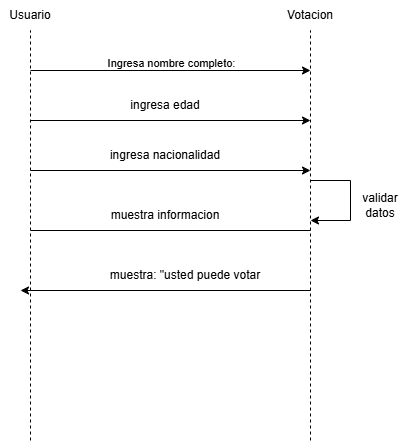

The diagram above was exported from draw.io. Its source (the exported page's mxGraphModel, read from the mxfile embedded in the PNG):
<mxGraphModel dx="1426" dy="785" grid="1" gridSize="10" guides="1" tooltips="1" connect="1" arrows="1" fold="1" page="1" pageScale="1" pageWidth="827" pageHeight="1169" background="#ffffff" math="0" shadow="0">
  <root>
    <mxCell id="0" />
    <mxCell id="1" parent="0" />
    <mxCell id="KVBIO5FQkJeJq8WA1_en-1" value="" style="endArrow=none;dashed=1;html=1;rounded=0;" edge="1" parent="1">
      <mxGeometry width="50" height="50" relative="1" as="geometry">
        <mxPoint x="240" y="570" as="sourcePoint" />
        <mxPoint x="240" y="160" as="targetPoint" />
      </mxGeometry>
    </mxCell>
    <mxCell id="KVBIO5FQkJeJq8WA1_en-2" value="" style="endArrow=none;dashed=1;html=1;rounded=0;" edge="1" parent="1">
      <mxGeometry width="50" height="50" relative="1" as="geometry">
        <mxPoint x="520" y="570" as="sourcePoint" />
        <mxPoint x="520" y="160" as="targetPoint" />
      </mxGeometry>
    </mxCell>
    <mxCell id="KVBIO5FQkJeJq8WA1_en-3" value="&lt;font style=&quot;vertical-align: inherit;&quot; dir=&quot;auto&quot;&gt;&lt;font style=&quot;vertical-align: inherit;&quot; dir=&quot;auto&quot;&gt;Usuario&lt;/font&gt;&lt;/font&gt;" style="text;html=1;whiteSpace=wrap;strokeColor=none;fillColor=none;align=center;verticalAlign=middle;rounded=0;" vertex="1" parent="1">
      <mxGeometry x="210" y="130" width="60" height="30" as="geometry" />
    </mxCell>
    <mxCell id="KVBIO5FQkJeJq8WA1_en-4" value="&lt;font style=&quot;vertical-align: inherit;&quot; dir=&quot;auto&quot;&gt;&lt;font style=&quot;vertical-align: inherit;&quot; dir=&quot;auto&quot;&gt;Votacion&lt;/font&gt;&lt;/font&gt;" style="text;html=1;whiteSpace=wrap;strokeColor=none;fillColor=none;align=center;verticalAlign=middle;rounded=0;" vertex="1" parent="1">
      <mxGeometry x="490" y="130" width="60" height="30" as="geometry" />
    </mxCell>
    <mxCell id="KVBIO5FQkJeJq8WA1_en-6" value="" style="endArrow=classic;html=1;rounded=0;" edge="1" parent="1">
      <mxGeometry width="50" height="50" relative="1" as="geometry">
        <mxPoint x="240" y="250" as="sourcePoint" />
        <mxPoint x="520" y="250" as="targetPoint" />
      </mxGeometry>
    </mxCell>
    <mxCell id="KVBIO5FQkJeJq8WA1_en-8" value="" style="endArrow=classic;html=1;rounded=0;" edge="1" parent="1">
      <mxGeometry width="50" height="50" relative="1" as="geometry">
        <mxPoint x="240" y="200" as="sourcePoint" />
        <mxPoint x="520" y="200" as="targetPoint" />
      </mxGeometry>
    </mxCell>
    <mxCell id="KVBIO5FQkJeJq8WA1_en-9" value="Ingresa nombre completo:" style="edgeLabel;html=1;align=center;verticalAlign=middle;resizable=0;points=[];" vertex="1" connectable="0" parent="KVBIO5FQkJeJq8WA1_en-8">
      <mxGeometry x="-0.1214" y="8" relative="1" as="geometry">
        <mxPoint x="17" as="offset" />
      </mxGeometry>
    </mxCell>
    <mxCell id="KVBIO5FQkJeJq8WA1_en-10" value="" style="endArrow=classic;html=1;rounded=0;" edge="1" parent="1">
      <mxGeometry width="50" height="50" relative="1" as="geometry">
        <mxPoint x="240" y="300" as="sourcePoint" />
        <mxPoint x="520" y="300" as="targetPoint" />
      </mxGeometry>
    </mxCell>
    <mxCell id="KVBIO5FQkJeJq8WA1_en-14" value="ingresa edad" style="text;html=1;whiteSpace=wrap;strokeColor=none;fillColor=none;align=center;verticalAlign=middle;rounded=0;" vertex="1" parent="1">
      <mxGeometry x="330" y="220" width="90" height="30" as="geometry" />
    </mxCell>
    <mxCell id="KVBIO5FQkJeJq8WA1_en-15" value="ingresa nacionalidad" style="text;html=1;whiteSpace=wrap;strokeColor=none;fillColor=none;align=center;verticalAlign=middle;rounded=0;" vertex="1" parent="1">
      <mxGeometry x="310" y="270" width="130" height="30" as="geometry" />
    </mxCell>
    <mxCell id="KVBIO5FQkJeJq8WA1_en-17" value="" style="endArrow=none;html=1;rounded=0;" edge="1" parent="1">
      <mxGeometry width="50" height="50" relative="1" as="geometry">
        <mxPoint x="240" y="360" as="sourcePoint" />
        <mxPoint x="520" y="360" as="targetPoint" />
      </mxGeometry>
    </mxCell>
    <mxCell id="KVBIO5FQkJeJq8WA1_en-18" value="muestra informacion" style="text;html=1;whiteSpace=wrap;strokeColor=none;fillColor=none;align=center;verticalAlign=middle;rounded=0;" vertex="1" parent="1">
      <mxGeometry x="310" y="330" width="130" height="30" as="geometry" />
    </mxCell>
    <mxCell id="KVBIO5FQkJeJq8WA1_en-19" value="" style="endArrow=classic;html=1;rounded=0;" edge="1" parent="1">
      <mxGeometry width="50" height="50" relative="1" as="geometry">
        <mxPoint x="520" y="420" as="sourcePoint" />
        <mxPoint x="230" y="420" as="targetPoint" />
      </mxGeometry>
    </mxCell>
    <mxCell id="KVBIO5FQkJeJq8WA1_en-20" value="muestra: &quot;usted puede votar" style="text;html=1;whiteSpace=wrap;strokeColor=none;fillColor=none;align=center;verticalAlign=middle;rounded=0;" vertex="1" parent="1">
      <mxGeometry x="310" y="390" width="170" height="30" as="geometry" />
    </mxCell>
    <mxCell id="KVBIO5FQkJeJq8WA1_en-21" value="" style="endArrow=classic;html=1;rounded=0;" edge="1" parent="1">
      <mxGeometry width="50" height="50" relative="1" as="geometry">
        <mxPoint x="520" y="310" as="sourcePoint" />
        <mxPoint x="520" y="350" as="targetPoint" />
        <Array as="points">
          <mxPoint x="560" y="310" />
          <mxPoint x="560" y="350" />
        </Array>
      </mxGeometry>
    </mxCell>
    <mxCell id="KVBIO5FQkJeJq8WA1_en-22" value="validar datos" style="text;html=1;whiteSpace=wrap;strokeColor=none;fillColor=none;align=center;verticalAlign=middle;rounded=0;" vertex="1" parent="1">
      <mxGeometry x="560" y="320" width="60" height="30" as="geometry" />
    </mxCell>
  </root>
</mxGraphModel>